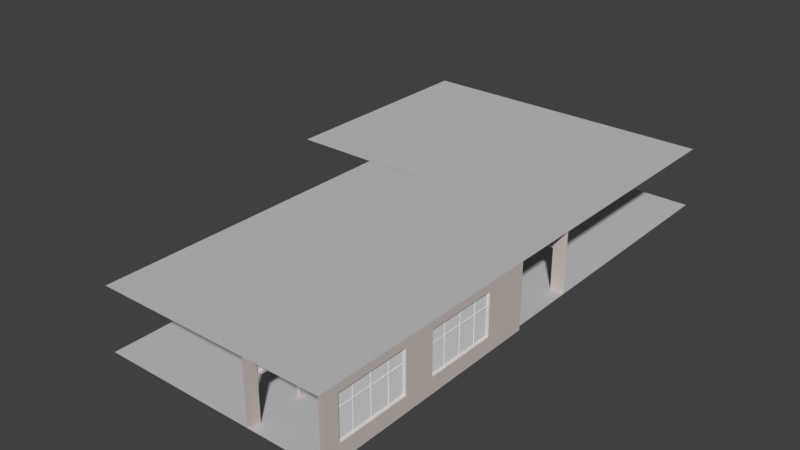 # Source: PlaceholderLargeEdgeNoWindow.blend  (saved by Blender 2.79.0; exported with 4.5.12 LTS)
import bpy
from mathutils import Matrix  # noqa: F401  (used for matrix-valued properties, if any)

bpy.ops.wm.read_factory_settings(use_empty=True)
scene = bpy.context.scene
scene.name = 'Scene'

# ---- collections
col_collection_1 = bpy.data.collections.new('Collection 1'); scene.collection.children.link(col_collection_1)

# ---- materials (node trees are filled in below, after node groups)
mat_floortexture = bpy.data.materials.new('FloorTexture')
mat_floortexture.alpha_threshold = 0.0
mat_floortexture.use_transparent_shadow = False
mat_floortexture.roughness = 0.5
mat_walltexture = bpy.data.materials.new('WallTexture')
mat_walltexture.alpha_threshold = 0.0
mat_walltexture.use_transparent_shadow = False
mat_walltexture.roughness = 0.5
mat_ceilingtexture = bpy.data.materials.new('CeilingTexture')
mat_ceilingtexture.alpha_threshold = 0.0
mat_ceilingtexture.use_transparent_shadow = False
mat_ceilingtexture.roughness = 0.5
mat_windowtexture01 = bpy.data.materials.new('WindowTexture01')
mat_windowtexture01.alpha_threshold = 0.0
mat_windowtexture01.use_transparent_shadow = False
mat_windowtexture01.roughness = 0.5
mat_windowtexture02 = bpy.data.materials.new('WindowTexture02')
mat_windowtexture02.alpha_threshold = 0.0
mat_windowtexture02.use_transparent_shadow = False
mat_windowtexture02.roughness = 0.5
mat_ceilingtexture_001 = bpy.data.materials.new('CeilingTexture.001')
mat_ceilingtexture_001.alpha_threshold = 0.0
mat_ceilingtexture_001.use_transparent_shadow = False
mat_ceilingtexture_001.roughness = 0.5
mat_floortexture_001 = bpy.data.materials.new('FloorTexture.001')
mat_floortexture_001.alpha_threshold = 0.0
mat_floortexture_001.use_transparent_shadow = False
mat_floortexture_001.roughness = 0.5
mat_walltexture_001 = bpy.data.materials.new('WallTexture.001')
mat_walltexture_001.alpha_threshold = 0.0
mat_walltexture_001.use_transparent_shadow = False
mat_walltexture_001.roughness = 0.5

# ---- material node trees
mat_floortexture.use_nodes = True; mat_floortexture.node_tree.nodes.clear()
_N = mat_floortexture.node_tree.nodes; _L = mat_floortexture.node_tree.links
n0 = _N.new('ShaderNodeOutputMaterial'); n0.name = 'Material Output'; n0.location = (841, 217)
n1 = _N.new('ShaderNodeTexNoise'); n1.name = 'Noise Texture'; n1.location = (-59, 245)
n1.inputs[2].default_value = 55.5
n1.inputs[3].default_value = 11.6
n1.inputs[8].default_value = 25.95
n2 = _N.new('ShaderNodeHueSaturation'); n2.name = 'Hue Saturation Value'; n2.location = (161, 249)
n2.inputs[1].default_value = 0.0
n3 = _N.new('ShaderNodeMixShader'); n3.name = 'Mix Shader'; n3.location = (621, 230)
n4 = _N.new('ShaderNodeBsdfDiffuse'); n4.name = 'Diffuse BSDF'; n4.location = (391, 241)
n5 = _N.new('ShaderNodeBsdfDiffuse'); n5.name = 'Diffuse BSDF.001'; n5.location = (389, 89)
n5.inputs[0].default_value = (0.5321, 0.5321, 0.5321, 1.0)
_L.new(n4.outputs[0], n3.inputs[1])
_L.new(n1.outputs[1], n2.inputs[4])
_L.new(n2.outputs[0], n4.inputs[0])
_L.new(n3.outputs[0], n0.inputs[0])
_L.new(n5.outputs[0], n3.inputs[2])
n0.is_active_output = True
mat_walltexture.use_nodes = True; mat_walltexture.node_tree.nodes.clear()
_N = mat_walltexture.node_tree.nodes; _L = mat_walltexture.node_tree.links
n0 = _N.new('ShaderNodeOutputMaterial'); n0.name = 'Material Output.001'; n0.location = (841, 217)
n1 = _N.new('ShaderNodeTexNoise'); n1.name = 'Noise Texture'; n1.location = (-59, 245)
n1.inputs[2].default_value = 55.5
n1.inputs[3].default_value = 11.6
n1.inputs[8].default_value = 25.95
n2 = _N.new('ShaderNodeHueSaturation'); n2.name = 'Hue Saturation Value'; n2.location = (161, 249)
n2.inputs[1].default_value = 0.0
n3 = _N.new('ShaderNodeMixShader'); n3.name = 'Mix Shader'; n3.location = (621, 230)
n4 = _N.new('ShaderNodeBsdfDiffuse'); n4.name = 'Diffuse BSDF.001'; n4.location = (391, 241)
n5 = _N.new('ShaderNodeBsdfDiffuse'); n5.name = 'Diffuse BSDF.002'; n5.location = (389, 89)
n5.inputs[0].default_value = (0.7454, 0.5711, 0.5029, 1.0)
_L.new(n4.outputs[0], n3.inputs[1])
_L.new(n1.outputs[1], n2.inputs[4])
_L.new(n2.outputs[0], n4.inputs[0])
_L.new(n3.outputs[0], n0.inputs[0])
_L.new(n5.outputs[0], n3.inputs[2])
n0.is_active_output = True
mat_ceilingtexture.use_nodes = True; mat_ceilingtexture.node_tree.nodes.clear()
_N = mat_ceilingtexture.node_tree.nodes; _L = mat_ceilingtexture.node_tree.links
n0 = _N.new('ShaderNodeOutputMaterial'); n0.name = 'Material Output'; n0.location = (841, 217)
n1 = _N.new('ShaderNodeTexNoise'); n1.name = 'Noise Texture'; n1.location = (-59, 245)
n1.inputs[2].default_value = 55.5
n1.inputs[3].default_value = 11.6
n1.inputs[8].default_value = 25.95
n2 = _N.new('ShaderNodeHueSaturation'); n2.name = 'Hue Saturation Value'; n2.location = (161, 249)
n2.inputs[1].default_value = 0.0
n3 = _N.new('ShaderNodeMixShader'); n3.name = 'Mix Shader'; n3.location = (621, 230)
n4 = _N.new('ShaderNodeBsdfDiffuse'); n4.name = 'Diffuse BSDF'; n4.location = (391, 241)
n5 = _N.new('ShaderNodeBsdfDiffuse'); n5.name = 'Diffuse BSDF.001'; n5.location = (389, 89)
n5.inputs[0].default_value = (0.5321, 0.5321, 0.5321, 1.0)
_L.new(n4.outputs[0], n3.inputs[1])
_L.new(n1.outputs[1], n2.inputs[4])
_L.new(n2.outputs[0], n4.inputs[0])
_L.new(n3.outputs[0], n0.inputs[0])
_L.new(n5.outputs[0], n3.inputs[2])
n0.is_active_output = True
mat_windowtexture01.use_nodes = True; mat_windowtexture01.node_tree.nodes.clear()
_N = mat_windowtexture01.node_tree.nodes; _L = mat_windowtexture01.node_tree.links
n0 = _N.new('ShaderNodeOutputMaterial'); n0.name = 'Material Output'; n0.location = (300, 300)
n1 = _N.new('ShaderNodeBsdfDiffuse'); n1.name = 'Diffuse BSDF'; n1.location = (10, 300)
_L.new(n1.outputs[0], n0.inputs[0])
n0.is_active_output = True
mat_windowtexture02.use_nodes = True; mat_windowtexture02.node_tree.nodes.clear()
_N = mat_windowtexture02.node_tree.nodes; _L = mat_windowtexture02.node_tree.links
n0 = _N.new('ShaderNodeOutputMaterial'); n0.name = 'Material Output'; n0.location = (300, 300)
n1 = _N.new('ShaderNodeBsdfDiffuse'); n1.name = 'Diffuse BSDF'; n1.location = (10, 300)
_L.new(n1.outputs[0], n0.inputs[0])
n0.is_active_output = True
mat_ceilingtexture_001.use_nodes = True; mat_ceilingtexture_001.node_tree.nodes.clear()
_N = mat_ceilingtexture_001.node_tree.nodes; _L = mat_ceilingtexture_001.node_tree.links
n0 = _N.new('ShaderNodeOutputMaterial'); n0.name = 'Material Output'; n0.location = (841, 217)
n1 = _N.new('ShaderNodeTexNoise'); n1.name = 'Noise Texture'; n1.location = (-59, 245)
n1.inputs[2].default_value = 55.5
n1.inputs[3].default_value = 11.6
n1.inputs[8].default_value = 25.95
n2 = _N.new('ShaderNodeHueSaturation'); n2.name = 'Hue Saturation Value'; n2.location = (161, 249)
n2.inputs[1].default_value = 0.0
n3 = _N.new('ShaderNodeMixShader'); n3.name = 'Mix Shader'; n3.location = (621, 230)
n4 = _N.new('ShaderNodeBsdfDiffuse'); n4.name = 'Diffuse BSDF'; n4.location = (391, 241)
n5 = _N.new('ShaderNodeBsdfDiffuse'); n5.name = 'Diffuse BSDF.001'; n5.location = (389, 89)
n5.inputs[0].default_value = (0.5321, 0.5321, 0.5321, 1.0)
_L.new(n4.outputs[0], n3.inputs[1])
_L.new(n1.outputs[1], n2.inputs[4])
_L.new(n2.outputs[0], n4.inputs[0])
_L.new(n3.outputs[0], n0.inputs[0])
_L.new(n5.outputs[0], n3.inputs[2])
n0.is_active_output = True
mat_floortexture_001.use_nodes = True; mat_floortexture_001.node_tree.nodes.clear()
_N = mat_floortexture_001.node_tree.nodes; _L = mat_floortexture_001.node_tree.links
n0 = _N.new('ShaderNodeOutputMaterial'); n0.name = 'Material Output'; n0.location = (841, 217)
n1 = _N.new('ShaderNodeTexNoise'); n1.name = 'Noise Texture'; n1.location = (-59, 245)
n1.inputs[2].default_value = 55.5
n1.inputs[3].default_value = 11.6
n1.inputs[8].default_value = 25.95
n2 = _N.new('ShaderNodeHueSaturation'); n2.name = 'Hue Saturation Value'; n2.location = (161, 249)
n2.inputs[1].default_value = 0.0
n3 = _N.new('ShaderNodeMixShader'); n3.name = 'Mix Shader'; n3.location = (621, 230)
n4 = _N.new('ShaderNodeBsdfDiffuse'); n4.name = 'Diffuse BSDF'; n4.location = (391, 241)
n5 = _N.new('ShaderNodeBsdfDiffuse'); n5.name = 'Diffuse BSDF.001'; n5.location = (389, 89)
n5.inputs[0].default_value = (0.5321, 0.5321, 0.5321, 1.0)
_L.new(n4.outputs[0], n3.inputs[1])
_L.new(n1.outputs[1], n2.inputs[4])
_L.new(n2.outputs[0], n4.inputs[0])
_L.new(n3.outputs[0], n0.inputs[0])
_L.new(n5.outputs[0], n3.inputs[2])
n0.is_active_output = True
mat_walltexture_001.use_nodes = True; mat_walltexture_001.node_tree.nodes.clear()
_N = mat_walltexture_001.node_tree.nodes; _L = mat_walltexture_001.node_tree.links
n0 = _N.new('ShaderNodeOutputMaterial'); n0.name = 'Material Output.001'; n0.location = (841, 217)
n1 = _N.new('ShaderNodeTexNoise'); n1.name = 'Noise Texture'; n1.location = (-59, 245)
n1.inputs[2].default_value = 55.5
n1.inputs[3].default_value = 11.6
n1.inputs[8].default_value = 25.95
n2 = _N.new('ShaderNodeHueSaturation'); n2.name = 'Hue Saturation Value'; n2.location = (161, 249)
n2.inputs[1].default_value = 0.0
n3 = _N.new('ShaderNodeMixShader'); n3.name = 'Mix Shader'; n3.location = (621, 230)
n4 = _N.new('ShaderNodeBsdfDiffuse'); n4.name = 'Diffuse BSDF.001'; n4.location = (391, 241)
n5 = _N.new('ShaderNodeBsdfDiffuse'); n5.name = 'Diffuse BSDF.002'; n5.location = (389, 89)
n5.inputs[0].default_value = (0.7454, 0.5711, 0.5029, 1.0)
_L.new(n4.outputs[0], n3.inputs[1])
_L.new(n1.outputs[1], n2.inputs[4])
_L.new(n2.outputs[0], n4.inputs[0])
_L.new(n3.outputs[0], n0.inputs[0])
_L.new(n5.outputs[0], n3.inputs[2])
n0.is_active_output = True

# ---- world
world_world = bpy.data.worlds.new('World'); scene.world = world_world
world_world.color = (0.05088, 0.05088, 0.05088)
world_world.use_sun_shadow = False
world_world.sun_shadow_jitter_overblur = 0.0
world_world.cycles.sampling_method = 'MANUAL'

# ---- meshes
me_plane = bpy.data.meshes.new('Plane')
me_plane.from_pydata([(-7.585, -5.535, 0.0), (7.585, -5.535, 0.0), (-7.585, 5.535, 0.0), (7.585, 5.535, 0.0)], [], [(0, 1, 3, 2)])
_uv = me_plane.uv_layers.new(name='UVMap')
_uv.uv.foreach_set('vector', [9.998e-05, 9.998e-05, 0.9999, 0.0001001, 0.9999, 0.9999, 9.998e-05, 0.9999])
me_plane.materials.append(mat_floortexture)
me_plane.use_remesh_preserve_volume = False
me_plane.use_remesh_preserve_attributes = False
me_plane.use_mirror_vertex_groups = False
me_plane.update()
me_cube = bpy.data.meshes.new('Cube')
me_cube.from_pydata([(7.5, 0.0, -1.5), (7.5, -0.17, -1.5), (7.5, 2.665e-14, 1.5), (7.5, -0.17, 1.5), (7.67, -0.17, -1.5), (7.67, -0.17, 1.5), (7.5, 0.0, 0.5), (7.5, -0.17, 0.5), (7.0, 0.0, -1.5), (7.0, -0.17, -1.5), (7.0, 1.776e-14, 1.5), (7.0, -0.17, 1.5), (7.0, 0.0, 0.5), (7.0, -0.17, 0.5), (5.0, 0.0, -1.5), (5.0, -0.17, -1.5), (5.0, 1.776e-14, 1.5), (5.0, -0.17, 1.5), (5.0, 0.0, 0.5), (5.0, -0.17, 0.5), (7.5, 0.0, 0.6), (7.0, 0.0, 0.6), (5.0, 0.0, 0.6), (7.5, -0.17, 0.6), (7.0, -0.17, 0.6), (5.0, -0.17, 0.6), (7.5, 0.0, 1.3), (7.0, 0.0, 1.3), (5.0, 0.0, 1.3), (7.5, -0.17, 1.3), (7.0, -0.17, 1.3), (5.0, -0.17, 1.3), (4.183, 0.0, -1.5), (4.183, -0.17, -1.5), (4.183, 1.776e-14, 1.5), (4.183, -0.17, 1.5), (4.183, 0.0, 0.5), (4.183, -0.17, 0.5), (4.183, 0.0, 0.6), (4.183, -0.17, 0.6), (4.183, 0.0, 1.3), (4.183, -0.17, 1.3), (5.0, -0.17, -1.3), (5.0, -6.706e-08, -1.3), (4.183, -0.17, -1.3), (4.183, -6.706e-08, -1.3), (5.0, 0.0, -0.5), (4.183, 0.0, -0.5), (5.0, -0.17, -0.5), (4.183, -0.17, -0.5)], [], [(1, 7, 13, 9), (20, 6, 12, 21), (6, 0, 8, 12), (29, 3, 11, 30), (43, 42, 15, 14), (13, 12, 8, 9), (21, 12, 18, 22), (30, 11, 17, 31), (18, 12, 13, 19), (26, 20, 21, 27), (13, 24, 25, 19), (7, 23, 24, 13), (1, 4, 5, 3), (2, 26, 27, 10), (10, 27, 28, 16), (41, 40, 38, 39), (23, 29, 30, 24), (25, 31, 41, 39), (16, 28, 40, 34), (19, 25, 39, 37), (28, 22, 38, 40), (48, 19, 37, 49), (22, 18, 36, 38), (43, 14, 32, 45), (31, 17, 35, 41), (22, 25, 24, 21), (31, 25, 22, 28), (46, 43, 45, 47), (15, 42, 44, 33), (46, 48, 42, 43), (18, 19, 48, 46), (18, 46, 47, 36), (30, 27, 21, 24), (28, 27, 30, 31), (42, 48, 49, 44)])
me_cube.materials.append(mat_walltexture)
me_cube.use_remesh_preserve_volume = False
me_cube.use_remesh_preserve_attributes = False
me_cube.use_mirror_vertex_groups = False
me_cube.update()
me_plane_001 = bpy.data.meshes.new('Plane.001')
me_plane_001.from_pydata([(7.5, -5.535, 0.0), (7.5, 5.535, 0.0), (-7.67, -5.535, -1.486e-08), (-7.67, 5.535, -1.486e-08)], [], [(1, 3, 2, 0)])
_uv = me_plane_001.uv_layers.new(name='UVMap')
_uv.uv.foreach_set('vector', [0.0, 1.0, 1.0, 1.0, 1.0, 0.0, 0.0, 0.0])
me_plane_001.materials.append(mat_ceilingtexture)
me_plane_001.use_remesh_preserve_volume = False
me_plane_001.use_remesh_preserve_attributes = False
me_plane_001.use_mirror_vertex_groups = False
me_plane_001.update()
me_cube_028 = bpy.data.meshes.new('Cube.028')
me_cube_028.from_pydata([(1.05, -0.016, -0.4021), (1.05, -0.016, 0.3983), (1.05, 0.016, -0.4021), (1.05, 0.016, 0.3983), (-0.05048, 0.016, -0.4021), (-0.05048, 0.016, 0.3983), (-0.05048, -0.016, -0.4021), (-0.05048, -0.016, 0.3983), (0.04995, 0.016, 0.3983), (0.04995, -0.016, -0.4021), (0.04995, 0.016, -0.4021), (0.04995, -0.016, 0.3983), (1.05, 0.016, 0.298), (1.05, -0.016, 0.298), (-0.05048, -0.016, 0.298), (-0.05048, 0.016, 0.298), (0.04995, -0.016, 0.298), (0.04995, 0.016, 0.298), (1.05, 0.016, -0.3019), (1.05, -0.016, -0.3019), (-0.05048, -0.016, -0.3019), (-0.05048, 0.016, -0.3019), (0.04995, -0.016, -0.3019), (0.04995, 0.016, -0.3019), (0.9497, 0.016, 0.3983), (0.9497, -0.016, -0.4021), (0.9497, 0.016, -0.4021), (0.9497, -0.016, 0.3983), (0.9497, -0.016, 0.2981), (0.9497, 0.016, 0.298), (0.9497, 0.016, -0.3019), (0.9497, -0.016, -0.3019), (-0.9505, -0.016, -0.3019), (-0.9505, -0.016, -0.4021), (-0.9505, 0.016, 0.3983), (-0.9505, -0.016, 0.3983), (-0.9505, -0.016, 0.298), (-0.9505, 0.016, -0.4021), (-0.9505, 0.016, -0.3019), (-0.9505, 0.016, 0.298), (-1.051, 0.016, 0.3983), (-1.051, -0.016, 0.3983), (-1.051, 0.016, -0.4021), (-1.051, -0.016, -0.4021), (-1.051, -0.016, -0.3019), (-1.051, 0.016, -0.3019), (-1.051, -0.016, 0.298), (-1.051, 0.016, 0.298), (-1.051, -0.016, -0.4021), (-1.051, -0.016, -0.3019), (-1.051, 0.016, 0.3983), (-1.051, -0.016, 0.3983), (-1.051, 0.016, -0.4021), (-1.051, 0.016, -0.3019), (-1.051, -0.016, 0.298), (-1.051, 0.016, 0.298)], [], [(29, 24, 3, 12), (16, 11, 7, 14), (28, 27, 11, 16), (15, 5, 8, 17), (21, 15, 17, 23), (22, 16, 14, 20), (30, 29, 12, 18), (26, 30, 18, 2), (9, 22, 20, 6), (25, 31, 22, 9), (4, 21, 23, 10), (0, 19, 31, 25), (10, 23, 30, 26), (19, 13, 28, 31), (13, 1, 27, 28), (17, 8, 24, 29), (28, 16, 17, 29), (22, 23, 17, 16), (31, 30, 23, 22), (30, 31, 28, 29), (20, 14, 15, 21), (6, 20, 32, 33), (34, 39, 47, 40), (39, 38, 45, 47), (38, 37, 42, 45), (36, 35, 41, 46), (32, 36, 46, 44), (33, 32, 44, 43), (44, 46, 54, 49), (43, 44, 49, 48), (46, 41, 51, 54), (45, 42, 52, 53), (47, 45, 53, 55), (40, 47, 55, 50), (14, 7, 35, 36), (21, 4, 37, 38), (20, 21, 38, 32), (5, 15, 39, 34), (14, 36, 39, 15), (36, 32, 38, 39)])
me_cube_028.materials.append(mat_windowtexture01)
me_cube_028.use_remesh_preserve_volume = False
me_cube_028.use_remesh_preserve_attributes = False
me_cube_028.use_mirror_vertex_groups = False
me_cube_028.update()
me_cube_030 = bpy.data.meshes.new('Cube.030')
me_cube_030.from_pydata([(-1.0, -1.0, -1.0), (-1.0, -1.0, 1.0), (-1.0, 1.0, -1.0), (-1.0, 1.0, 1.0), (1.0, -1.0, -1.0), (1.0, -1.0, 1.0), (1.0, 1.0, -1.0), (1.0, 1.0, 1.0)], [], [(2, 3, 7, 6), (4, 5, 1, 0)])
me_cube_030.materials.append(mat_windowtexture02)
me_cube_030.use_remesh_preserve_volume = False
me_cube_030.use_remesh_preserve_attributes = False
me_cube_030.use_mirror_vertex_groups = False
me_cube_030.update()
me_cube_029 = bpy.data.meshes.new('Cube.029')
me_cube_029.from_pydata([(-1.0, -1.0, -1.0), (-1.0, -1.0, 1.0), (-1.0, 1.0, -1.0), (-1.0, 1.0, 1.0), (1.0, -1.0, -1.0), (1.0, -1.0, 1.0), (1.0, 1.0, -1.0), (1.0, 1.0, 1.0)], [], [(2, 3, 7, 6), (4, 5, 1, 0)])
me_cube_029.materials.append(mat_windowtexture02)
me_cube_029.use_remesh_preserve_volume = False
me_cube_029.use_remesh_preserve_attributes = False
me_cube_029.use_mirror_vertex_groups = False
me_cube_029.update()
me_plane_003 = bpy.data.meshes.new('Plane.003')
me_plane_003.from_pydata([(7.5, -5.535, 0.0), (7.5, 5.535, 0.0), (-7.67, -5.535, -1.486e-08), (-7.67, 5.535, -1.486e-08)], [], [(1, 3, 2, 0)])
_uv = me_plane_003.uv_layers.new(name='UVMap')
_uv.uv.foreach_set('vector', [0.0, 1.0, 1.0, 1.0, 1.0, 0.0, 0.0, 0.0])
me_plane_003.materials.append(mat_ceilingtexture_001)
me_plane_003.use_remesh_preserve_volume = False
me_plane_003.use_remesh_preserve_attributes = False
me_plane_003.use_mirror_vertex_groups = False
me_plane_003.update()
me_plane_002 = bpy.data.meshes.new('Plane.002')
me_plane_002.from_pydata([(-7.585, -5.535, 0.0), (7.585, -5.535, 0.0), (-7.585, 5.535, 0.0), (7.585, 5.535, 0.0)], [], [(0, 1, 3, 2)])
_uv = me_plane_002.uv_layers.new(name='UVMap')
_uv.uv.foreach_set('vector', [9.998e-05, 9.998e-05, 0.9999, 0.0001001, 0.9999, 0.9999, 9.998e-05, 0.9999])
me_plane_002.materials.append(mat_floortexture_001)
me_plane_002.use_remesh_preserve_volume = False
me_plane_002.use_remesh_preserve_attributes = False
me_plane_002.use_mirror_vertex_groups = False
me_plane_002.update()
me_cube_042 = bpy.data.meshes.new('Cube.042')
me_cube_042.from_pydata([(1.25, -0.016, -0.4021), (1.25, -0.016, 0.3983), (1.25, 0.016, -0.4021), (1.25, 0.016, 0.3983), (-0.05048, 0.016, -0.4021), (-0.05048, 0.016, 0.3983), (-0.05048, -0.016, -0.4021), (-0.05048, -0.016, 0.3983), (0.04995, 0.016, 0.3983), (0.04995, -0.016, -0.4021), (0.04995, 0.016, -0.4021), (0.04995, -0.016, 0.3983), (1.25, 0.016, 0.298), (1.25, -0.016, 0.298), (-0.05048, -0.016, 0.298), (-0.05048, 0.016, 0.298), (0.04995, -0.016, 0.298), (0.04995, 0.016, 0.298), (1.25, 0.016, -0.3019), (1.25, -0.016, -0.3019), (-0.05048, -0.016, -0.3019), (-0.05048, 0.016, -0.3019), (0.04995, -0.016, -0.3019), (0.04995, 0.016, -0.3019), (1.15, 0.016, 0.3983), (1.15, -0.016, -0.4021), (1.15, 0.016, -0.4021), (1.15, -0.016, 0.3983), (1.15, -0.016, 0.2981), (1.15, 0.016, 0.298), (1.15, 0.016, -0.3019), (1.15, -0.016, -0.3019), (-1.153, -0.016, -0.3019), (-1.153, -0.016, -0.4021), (-1.153, 0.016, 0.3983), (-1.153, -0.016, 0.3983), (-1.153, -0.016, 0.298), (-1.153, 0.016, -0.4021), (-1.153, 0.016, -0.3019), (-1.153, 0.016, 0.298), (-1.253, 0.016, 0.3983), (-1.253, -0.016, 0.3983), (-1.253, 0.016, -0.4021), (-1.253, -0.016, -0.4021), (-1.253, -0.016, -0.3019), (-1.253, 0.016, -0.3019), (-1.253, -0.016, 0.298), (-1.253, 0.016, 0.298), (-1.253, -0.016, -0.4021), (-1.253, -0.016, -0.3019), (-1.253, 0.016, 0.3983), (-1.253, -0.016, 0.3983), (-1.253, 0.016, -0.4021), (-1.253, 0.016, -0.3019), (-1.253, -0.016, 0.298), (-1.253, 0.016, 0.298)], [], [(29, 24, 3, 12), (16, 11, 7, 14), (28, 27, 11, 16), (15, 5, 8, 17), (21, 15, 17, 23), (22, 16, 14, 20), (30, 29, 12, 18), (26, 30, 18, 2), (9, 22, 20, 6), (25, 31, 22, 9), (4, 21, 23, 10), (0, 19, 31, 25), (10, 23, 30, 26), (19, 13, 28, 31), (13, 1, 27, 28), (17, 8, 24, 29), (28, 16, 17, 29), (22, 23, 17, 16), (31, 30, 23, 22), (30, 31, 28, 29), (20, 14, 15, 21), (6, 20, 32, 33), (34, 39, 47, 40), (39, 38, 45, 47), (38, 37, 42, 45), (36, 35, 41, 46), (32, 36, 46, 44), (33, 32, 44, 43), (44, 46, 54, 49), (43, 44, 49, 48), (46, 41, 51, 54), (45, 42, 52, 53), (47, 45, 53, 55), (40, 47, 55, 50), (14, 7, 35, 36), (21, 4, 37, 38), (20, 21, 38, 32), (5, 15, 39, 34), (14, 36, 39, 15), (36, 32, 38, 39)])
me_cube_042.materials.append(mat_windowtexture01)
me_cube_042.use_remesh_preserve_volume = False
me_cube_042.use_remesh_preserve_attributes = False
me_cube_042.use_mirror_vertex_groups = False
me_cube_042.update()
me_cube_055 = bpy.data.meshes.new('Cube.055')
me_cube_055.from_pydata([(-1.0, -1.0, -1.0), (-1.0, -1.0, 1.0), (-1.0, 1.0, -1.0), (-1.0, 1.0, 1.0), (1.0, -1.0, -1.0), (1.0, -1.0, 1.0), (1.0, 1.0, -1.0), (1.0, 1.0, 1.0)], [], [(2, 3, 7, 6), (4, 5, 1, 0)])
me_cube_055.materials.append(mat_windowtexture02)
me_cube_055.use_remesh_preserve_volume = False
me_cube_055.use_remesh_preserve_attributes = False
me_cube_055.use_mirror_vertex_groups = False
me_cube_055.update()
me_cube_052 = bpy.data.meshes.new('Cube.052')
me_cube_052.from_pydata([(-1.0, -1.0, -1.0), (-1.0, -1.0, 1.0), (-1.0, 1.0, -1.0), (-1.0, 1.0, 1.0), (1.0, -1.0, -1.0), (1.0, -1.0, 1.0), (1.0, 1.0, -1.0), (1.0, 1.0, 1.0)], [], [(2, 3, 7, 6), (4, 5, 1, 0)])
me_cube_052.materials.append(mat_windowtexture02)
me_cube_052.use_remesh_preserve_volume = False
me_cube_052.use_remesh_preserve_attributes = False
me_cube_052.use_mirror_vertex_groups = False
me_cube_052.update()
me_cube_041 = bpy.data.meshes.new('Cube.041')
me_cube_041.from_pydata([(1.25, -0.016, -0.4021), (1.25, -0.016, 0.3983), (1.25, 0.016, -0.4021), (1.25, 0.016, 0.3983), (-0.05048, 0.016, -0.4021), (-0.05048, 0.016, 0.3983), (-0.05048, -0.016, -0.4021), (-0.05048, -0.016, 0.3983), (0.04995, 0.016, 0.3983), (0.04995, -0.016, -0.4021), (0.04995, 0.016, -0.4021), (0.04995, -0.016, 0.3983), (1.25, 0.016, 0.298), (1.25, -0.016, 0.298), (-0.05048, -0.016, 0.298), (-0.05048, 0.016, 0.298), (0.04995, -0.016, 0.298), (0.04995, 0.016, 0.298), (1.25, 0.016, -0.3019), (1.25, -0.016, -0.3019), (-0.05048, -0.016, -0.3019), (-0.05048, 0.016, -0.3019), (0.04995, -0.016, -0.3019), (0.04995, 0.016, -0.3019), (1.15, 0.016, 0.3983), (1.15, -0.016, -0.4021), (1.15, 0.016, -0.4021), (1.15, -0.016, 0.3983), (1.15, -0.016, 0.2981), (1.15, 0.016, 0.298), (1.15, 0.016, -0.3019), (1.15, -0.016, -0.3019), (-1.153, -0.016, -0.3019), (-1.153, -0.016, -0.4021), (-1.153, 0.016, 0.3983), (-1.153, -0.016, 0.3983), (-1.153, -0.016, 0.298), (-1.153, 0.016, -0.4021), (-1.153, 0.016, -0.3019), (-1.153, 0.016, 0.298), (-1.253, 0.016, 0.3983), (-1.253, -0.016, 0.3983), (-1.253, 0.016, -0.4021), (-1.253, -0.016, -0.4021), (-1.253, -0.016, -0.3019), (-1.253, 0.016, -0.3019), (-1.253, -0.016, 0.298), (-1.253, 0.016, 0.298), (-1.253, -0.016, -0.4021), (-1.253, -0.016, -0.3019), (-1.253, 0.016, 0.3983), (-1.253, -0.016, 0.3983), (-1.253, 0.016, -0.4021), (-1.253, 0.016, -0.3019), (-1.253, -0.016, 0.298), (-1.253, 0.016, 0.298)], [], [(29, 24, 3, 12), (16, 11, 7, 14), (28, 27, 11, 16), (15, 5, 8, 17), (21, 15, 17, 23), (22, 16, 14, 20), (30, 29, 12, 18), (26, 30, 18, 2), (9, 22, 20, 6), (25, 31, 22, 9), (4, 21, 23, 10), (0, 19, 31, 25), (10, 23, 30, 26), (19, 13, 28, 31), (13, 1, 27, 28), (17, 8, 24, 29), (28, 16, 17, 29), (22, 23, 17, 16), (31, 30, 23, 22), (30, 31, 28, 29), (20, 14, 15, 21), (6, 20, 32, 33), (34, 39, 47, 40), (39, 38, 45, 47), (38, 37, 42, 45), (36, 35, 41, 46), (32, 36, 46, 44), (33, 32, 44, 43), (44, 46, 54, 49), (43, 44, 49, 48), (46, 41, 51, 54), (45, 42, 52, 53), (47, 45, 53, 55), (40, 47, 55, 50), (14, 7, 35, 36), (21, 4, 37, 38), (20, 21, 38, 32), (5, 15, 39, 34), (14, 36, 39, 15), (36, 32, 38, 39)])
me_cube_041.materials.append(mat_windowtexture01)
me_cube_041.use_remesh_preserve_volume = False
me_cube_041.use_remesh_preserve_attributes = False
me_cube_041.use_mirror_vertex_groups = False
me_cube_041.update()
me_cube_050 = bpy.data.meshes.new('Cube.050')
me_cube_050.from_pydata([(-1.0, -1.0, -1.0), (-1.0, -1.0, 1.0), (-1.0, 1.0, -1.0), (-1.0, 1.0, 1.0), (1.0, -1.0, -1.0), (1.0, -1.0, 1.0), (1.0, 1.0, -1.0), (1.0, 1.0, 1.0)], [], [(2, 3, 7, 6), (4, 5, 1, 0)])
me_cube_050.materials.append(mat_windowtexture02)
me_cube_050.use_remesh_preserve_volume = False
me_cube_050.use_remesh_preserve_attributes = False
me_cube_050.use_mirror_vertex_groups = False
me_cube_050.update()
me_cube_049 = bpy.data.meshes.new('Cube.049')
me_cube_049.from_pydata([(-1.0, -1.0, -1.0), (-1.0, -1.0, 1.0), (-1.0, 1.0, -1.0), (-1.0, 1.0, 1.0), (1.0, -1.0, -1.0), (1.0, -1.0, 1.0), (1.0, 1.0, -1.0), (1.0, 1.0, 1.0)], [], [(2, 3, 7, 6), (4, 5, 1, 0)])
me_cube_049.materials.append(mat_windowtexture02)
me_cube_049.use_remesh_preserve_volume = False
me_cube_049.use_remesh_preserve_attributes = False
me_cube_049.use_mirror_vertex_groups = False
me_cube_049.update()
me_cube_034 = bpy.data.meshes.new('Cube.034')
me_cube_034.from_pydata([(1.25, -0.016, -0.4021), (1.25, -0.016, 0.3983), (1.25, 0.016, -0.4021), (1.25, 0.016, 0.3983), (-0.05048, 0.016, -0.4021), (-0.05048, 0.016, 0.3983), (-0.05048, -0.016, -0.4021), (-0.05048, -0.016, 0.3983), (0.04995, 0.016, 0.3983), (0.04995, -0.016, -0.4021), (0.04995, 0.016, -0.4021), (0.04995, -0.016, 0.3983), (1.25, 0.016, 0.298), (1.25, -0.016, 0.298), (-0.05048, -0.016, 0.298), (-0.05048, 0.016, 0.298), (0.04995, -0.016, 0.298), (0.04995, 0.016, 0.298), (1.25, 0.016, -0.3019), (1.25, -0.016, -0.3019), (-0.05048, -0.016, -0.3019), (-0.05048, 0.016, -0.3019), (0.04995, -0.016, -0.3019), (0.04995, 0.016, -0.3019), (1.15, 0.016, 0.3983), (1.15, -0.016, -0.4021), (1.15, 0.016, -0.4021), (1.15, -0.016, 0.3983), (1.15, -0.016, 0.2981), (1.15, 0.016, 0.298), (1.15, 0.016, -0.3019), (1.15, -0.016, -0.3019), (-1.153, -0.016, -0.3019), (-1.153, -0.016, -0.4021), (-1.153, 0.016, 0.3983), (-1.153, -0.016, 0.3983), (-1.153, -0.016, 0.298), (-1.153, 0.016, -0.4021), (-1.153, 0.016, -0.3019), (-1.153, 0.016, 0.298), (-1.253, 0.016, 0.3983), (-1.253, -0.016, 0.3983), (-1.253, 0.016, -0.4021), (-1.253, -0.016, -0.4021), (-1.253, -0.016, -0.3019), (-1.253, 0.016, -0.3019), (-1.253, -0.016, 0.298), (-1.253, 0.016, 0.298), (-1.253, -0.016, -0.4021), (-1.253, -0.016, -0.3019), (-1.253, 0.016, 0.3983), (-1.253, -0.016, 0.3983), (-1.253, 0.016, -0.4021), (-1.253, 0.016, -0.3019), (-1.253, -0.016, 0.298), (-1.253, 0.016, 0.298)], [], [(29, 24, 3, 12), (16, 11, 7, 14), (28, 27, 11, 16), (15, 5, 8, 17), (21, 15, 17, 23), (22, 16, 14, 20), (30, 29, 12, 18), (26, 30, 18, 2), (9, 22, 20, 6), (25, 31, 22, 9), (4, 21, 23, 10), (0, 19, 31, 25), (10, 23, 30, 26), (19, 13, 28, 31), (13, 1, 27, 28), (17, 8, 24, 29), (28, 16, 17, 29), (22, 23, 17, 16), (31, 30, 23, 22), (30, 31, 28, 29), (20, 14, 15, 21), (6, 20, 32, 33), (34, 39, 47, 40), (39, 38, 45, 47), (38, 37, 42, 45), (36, 35, 41, 46), (32, 36, 46, 44), (33, 32, 44, 43), (44, 46, 54, 49), (43, 44, 49, 48), (46, 41, 51, 54), (45, 42, 52, 53), (47, 45, 53, 55), (40, 47, 55, 50), (14, 7, 35, 36), (21, 4, 37, 38), (20, 21, 38, 32), (5, 15, 39, 34), (14, 36, 39, 15), (36, 32, 38, 39)])
me_cube_034.materials.append(mat_windowtexture01)
me_cube_034.use_remesh_preserve_volume = False
me_cube_034.use_remesh_preserve_attributes = False
me_cube_034.use_mirror_vertex_groups = False
me_cube_034.update()
me_cube_048 = bpy.data.meshes.new('Cube.048')
me_cube_048.from_pydata([(-1.0, -1.0, -1.0), (-1.0, -1.0, 1.0), (-1.0, 1.0, -1.0), (-1.0, 1.0, 1.0), (1.0, -1.0, -1.0), (1.0, -1.0, 1.0), (1.0, 1.0, -1.0), (1.0, 1.0, 1.0)], [], [(2, 3, 7, 6), (4, 5, 1, 0)])
me_cube_048.materials.append(mat_windowtexture02)
me_cube_048.use_remesh_preserve_volume = False
me_cube_048.use_remesh_preserve_attributes = False
me_cube_048.use_mirror_vertex_groups = False
me_cube_048.update()
me_cube_047 = bpy.data.meshes.new('Cube.047')
me_cube_047.from_pydata([(-1.0, -1.0, -1.0), (-1.0, -1.0, 1.0), (-1.0, 1.0, -1.0), (-1.0, 1.0, 1.0), (1.0, -1.0, -1.0), (1.0, -1.0, 1.0), (1.0, 1.0, -1.0), (1.0, 1.0, 1.0)], [], [(2, 3, 7, 6), (4, 5, 1, 0)])
me_cube_047.materials.append(mat_windowtexture02)
me_cube_047.use_remesh_preserve_volume = False
me_cube_047.use_remesh_preserve_attributes = False
me_cube_047.use_mirror_vertex_groups = False
me_cube_047.update()
me_cube_011 = bpy.data.meshes.new('Cube.011')
me_cube_011.from_pydata([(1.05, -0.016, -0.4021), (1.05, -0.016, 0.3983), (1.05, 0.016, -0.4021), (1.05, 0.016, 0.3983), (-0.05048, 0.016, -0.4021), (-0.05048, 0.016, 0.3983), (-0.05048, -0.016, -0.4021), (-0.05048, -0.016, 0.3983), (0.04995, 0.016, 0.3983), (0.04995, -0.016, -0.4021), (0.04995, 0.016, -0.4021), (0.04995, -0.016, 0.3983), (1.05, 0.016, 0.298), (1.05, -0.016, 0.298), (-0.05048, -0.016, 0.298), (-0.05048, 0.016, 0.298), (0.04995, -0.016, 0.298), (0.04995, 0.016, 0.298), (1.05, 0.016, -0.3019), (1.05, -0.016, -0.3019), (-0.05048, -0.016, -0.3019), (-0.05048, 0.016, -0.3019), (0.04995, -0.016, -0.3019), (0.04995, 0.016, -0.3019), (0.9497, 0.016, 0.3983), (0.9497, -0.016, -0.4021), (0.9497, 0.016, -0.4021), (0.9497, -0.016, 0.3983), (0.9497, -0.016, 0.2981), (0.9497, 0.016, 0.298), (0.9497, 0.016, -0.3019), (0.9497, -0.016, -0.3019), (-0.9505, -0.016, -0.3019), (-0.9505, -0.016, -0.4021), (-0.9505, 0.016, 0.3983), (-0.9505, -0.016, 0.3983), (-0.9505, -0.016, 0.298), (-0.9505, 0.016, -0.4021), (-0.9505, 0.016, -0.3019), (-0.9505, 0.016, 0.298), (-1.051, 0.016, 0.3983), (-1.051, -0.016, 0.3983), (-1.051, 0.016, -0.4021), (-1.051, -0.016, -0.4021), (-1.051, -0.016, -0.3019), (-1.051, 0.016, -0.3019), (-1.051, -0.016, 0.298), (-1.051, 0.016, 0.298), (-1.051, -0.016, -0.4021), (-1.051, -0.016, -0.3019), (-1.051, 0.016, 0.3983), (-1.051, -0.016, 0.3983), (-1.051, 0.016, -0.4021), (-1.051, 0.016, -0.3019), (-1.051, -0.016, 0.298), (-1.051, 0.016, 0.298)], [], [(29, 24, 3, 12), (16, 11, 7, 14), (28, 27, 11, 16), (15, 5, 8, 17), (21, 15, 17, 23), (22, 16, 14, 20), (30, 29, 12, 18), (26, 30, 18, 2), (9, 22, 20, 6), (25, 31, 22, 9), (4, 21, 23, 10), (0, 19, 31, 25), (10, 23, 30, 26), (19, 13, 28, 31), (13, 1, 27, 28), (17, 8, 24, 29), (28, 16, 17, 29), (22, 23, 17, 16), (31, 30, 23, 22), (30, 31, 28, 29), (20, 14, 15, 21), (6, 20, 32, 33), (34, 39, 47, 40), (39, 38, 45, 47), (38, 37, 42, 45), (36, 35, 41, 46), (32, 36, 46, 44), (33, 32, 44, 43), (44, 46, 54, 49), (43, 44, 49, 48), (46, 41, 51, 54), (45, 42, 52, 53), (47, 45, 53, 55), (40, 47, 55, 50), (14, 7, 35, 36), (21, 4, 37, 38), (20, 21, 38, 32), (5, 15, 39, 34), (14, 36, 39, 15), (36, 32, 38, 39)])
me_cube_011.materials.append(mat_windowtexture01)
me_cube_011.use_remesh_preserve_volume = False
me_cube_011.use_remesh_preserve_attributes = False
me_cube_011.use_mirror_vertex_groups = False
me_cube_011.update()
me_cube_046 = bpy.data.meshes.new('Cube.046')
me_cube_046.from_pydata([(-1.0, -1.0, -1.0), (-1.0, -1.0, 1.0), (-1.0, 1.0, -1.0), (-1.0, 1.0, 1.0), (1.0, -1.0, -1.0), (1.0, -1.0, 1.0), (1.0, 1.0, -1.0), (1.0, 1.0, 1.0)], [], [(2, 3, 7, 6), (4, 5, 1, 0)])
me_cube_046.materials.append(mat_windowtexture02)
me_cube_046.use_remesh_preserve_volume = False
me_cube_046.use_remesh_preserve_attributes = False
me_cube_046.use_mirror_vertex_groups = False
me_cube_046.update()
me_cube_045 = bpy.data.meshes.new('Cube.045')
me_cube_045.from_pydata([(-1.0, -1.0, -1.0), (-1.0, -1.0, 1.0), (-1.0, 1.0, -1.0), (-1.0, 1.0, 1.0), (1.0, -1.0, -1.0), (1.0, -1.0, 1.0), (1.0, 1.0, -1.0), (1.0, 1.0, 1.0)], [], [(2, 3, 7, 6), (4, 5, 1, 0)])
me_cube_045.materials.append(mat_windowtexture02)
me_cube_045.use_remesh_preserve_volume = False
me_cube_045.use_remesh_preserve_attributes = False
me_cube_045.use_mirror_vertex_groups = False
me_cube_045.update()
me_cube_010 = bpy.data.meshes.new('Cube.010')
me_cube_010.from_pydata([(1.05, -0.016, -0.4021), (1.05, -0.016, 0.3983), (1.05, 0.016, -0.4021), (1.05, 0.016, 0.3983), (-0.05048, 0.016, -0.4021), (-0.05048, 0.016, 0.3983), (-0.05048, -0.016, -0.4021), (-0.05048, -0.016, 0.3983), (0.04995, 0.016, 0.3983), (0.04995, -0.016, -0.4021), (0.04995, 0.016, -0.4021), (0.04995, -0.016, 0.3983), (1.05, 0.016, 0.298), (1.05, -0.016, 0.298), (-0.05048, -0.016, 0.298), (-0.05048, 0.016, 0.298), (0.04995, -0.016, 0.298), (0.04995, 0.016, 0.298), (1.05, 0.016, -0.3019), (1.05, -0.016, -0.3019), (-0.05048, -0.016, -0.3019), (-0.05048, 0.016, -0.3019), (0.04995, -0.016, -0.3019), (0.04995, 0.016, -0.3019), (0.9497, 0.016, 0.3983), (0.9497, -0.016, -0.4021), (0.9497, 0.016, -0.4021), (0.9497, -0.016, 0.3983), (0.9497, -0.016, 0.2981), (0.9497, 0.016, 0.298), (0.9497, 0.016, -0.3019), (0.9497, -0.016, -0.3019), (-0.9505, -0.016, -0.3019), (-0.9505, -0.016, -0.4021), (-0.9505, 0.016, 0.3983), (-0.9505, -0.016, 0.3983), (-0.9505, -0.016, 0.298), (-0.9505, 0.016, -0.4021), (-0.9505, 0.016, -0.3019), (-0.9505, 0.016, 0.298), (-1.051, 0.016, 0.3983), (-1.051, -0.016, 0.3983), (-1.051, 0.016, -0.4021), (-1.051, -0.016, -0.4021), (-1.051, -0.016, -0.3019), (-1.051, 0.016, -0.3019), (-1.051, -0.016, 0.298), (-1.051, 0.016, 0.298), (-1.051, -0.016, -0.4021), (-1.051, -0.016, -0.3019), (-1.051, 0.016, 0.3983), (-1.051, -0.016, 0.3983), (-1.051, 0.016, -0.4021), (-1.051, 0.016, -0.3019), (-1.051, -0.016, 0.298), (-1.051, 0.016, 0.298)], [], [(29, 24, 3, 12), (16, 11, 7, 14), (28, 27, 11, 16), (15, 5, 8, 17), (21, 15, 17, 23), (22, 16, 14, 20), (30, 29, 12, 18), (26, 30, 18, 2), (9, 22, 20, 6), (25, 31, 22, 9), (4, 21, 23, 10), (0, 19, 31, 25), (10, 23, 30, 26), (19, 13, 28, 31), (13, 1, 27, 28), (17, 8, 24, 29), (28, 16, 17, 29), (22, 23, 17, 16), (31, 30, 23, 22), (30, 31, 28, 29), (20, 14, 15, 21), (6, 20, 32, 33), (34, 39, 47, 40), (39, 38, 45, 47), (38, 37, 42, 45), (36, 35, 41, 46), (32, 36, 46, 44), (33, 32, 44, 43), (44, 46, 54, 49), (43, 44, 49, 48), (46, 41, 51, 54), (45, 42, 52, 53), (47, 45, 53, 55), (40, 47, 55, 50), (14, 7, 35, 36), (21, 4, 37, 38), (20, 21, 38, 32), (5, 15, 39, 34), (14, 36, 39, 15), (36, 32, 38, 39)])
me_cube_010.materials.append(mat_windowtexture01)
me_cube_010.use_remesh_preserve_volume = False
me_cube_010.use_remesh_preserve_attributes = False
me_cube_010.use_mirror_vertex_groups = False
me_cube_010.update()
me_cube_044 = bpy.data.meshes.new('Cube.044')
me_cube_044.from_pydata([(-1.0, -1.0, -1.0), (-1.0, -1.0, 1.0), (-1.0, 1.0, -1.0), (-1.0, 1.0, 1.0), (1.0, -1.0, -1.0), (1.0, -1.0, 1.0), (1.0, 1.0, -1.0), (1.0, 1.0, 1.0)], [], [(2, 3, 7, 6), (4, 5, 1, 0)])
me_cube_044.materials.append(mat_windowtexture02)
me_cube_044.use_remesh_preserve_volume = False
me_cube_044.use_remesh_preserve_attributes = False
me_cube_044.use_mirror_vertex_groups = False
me_cube_044.update()
me_cube_043 = bpy.data.meshes.new('Cube.043')
me_cube_043.from_pydata([(-1.0, -1.0, -1.0), (-1.0, -1.0, 1.0), (-1.0, 1.0, -1.0), (-1.0, 1.0, 1.0), (1.0, -1.0, -1.0), (1.0, -1.0, 1.0), (1.0, 1.0, -1.0), (1.0, 1.0, 1.0)], [], [(2, 3, 7, 6), (4, 5, 1, 0)])
me_cube_043.materials.append(mat_windowtexture02)
me_cube_043.use_remesh_preserve_volume = False
me_cube_043.use_remesh_preserve_attributes = False
me_cube_043.use_mirror_vertex_groups = False
me_cube_043.update()
me_cube_009 = bpy.data.meshes.new('Cube.009')
me_cube_009.from_pydata([(7.5, 0.0, -1.5), (7.5, -0.17, -1.5), (-7.5, -0.17, -1.5), (-7.5, 0.0, -1.5), (7.5, 2.665e-14, 1.5), (7.5, -0.17, 1.5), (-7.5, -0.17, 1.5), (-7.5, 1.954e-14, 1.5), (7.67, -0.17, -1.5), (7.67, -0.17, 1.5), (7.5, 0.0, 0.5), (7.5, -0.17, 0.5), (-7.5, -0.17, 0.5), (-7.5, 0.0, 0.5), (7.0, 0.0, -1.5), (7.0, -0.17, -1.5), (7.0, 1.776e-14, 1.5), (7.0, -0.17, 1.5), (7.0, 0.0, 0.5), (7.0, -0.17, 0.5), (-7.0, 0.0, -1.5), (-7.0, -0.17, -1.5), (-7.0, 1.776e-14, 1.5), (-7.0, -0.17, 1.5), (-7.0, 0.0, 0.5), (-7.0, -0.17, 0.5), (-5.0, 0.0, -1.5), (-5.0, -0.17, -1.5), (-5.0, 1.776e-14, 1.5), (-5.0, -0.17, 1.5), (-5.0, 0.0, 0.5), (-5.0, -0.17, 0.5), (5.0, 0.0, -1.5), (5.0, -0.17, -1.5), (5.0, 1.776e-14, 1.5), (5.0, -0.17, 1.5), (5.0, 0.0, 0.5), (5.0, -0.17, 0.5), (7.5, 0.0, 0.6), (-7.5, 0.0, 0.6), (7.0, 0.0, 0.6), (-7.0, 0.0, 0.6), (-5.0, 0.0, 0.6), (5.0, 0.0, 0.6), (7.5, -0.17, 0.6), (-7.5, -0.17, 0.6), (7.0, -0.17, 0.6), (-7.0, -0.17, 0.6), (-5.0, -0.17, 0.6), (5.0, -0.17, 0.6), (7.5, 0.0, 1.3), (-7.5, 0.0, 1.3), (7.0, 0.0, 1.3), (-7.0, 0.0, 1.3), (-5.0, 0.0, 1.3), (5.0, 0.0, 1.3), (7.5, -0.17, 1.3), (-7.5, -0.17, 1.3), (3.25, -3.57, 1.5), (3.25, -3.57, 1.3), (7.0, -0.17, 1.3), (-7.0, -0.17, 1.3), (-5.0, -0.17, 1.3), (5.0, -0.17, 1.3), (4.3, 0.0, -1.5), (4.3, -0.17, -1.5), (4.3, 1.776e-14, 1.5), (4.3, -0.17, 1.5), (4.3, 0.0, 0.5), (4.3, -0.17, 0.5), (4.3, 0.0, 0.6), (4.3, -0.17, 0.6), (4.3, 0.0, 1.3), (4.3, -0.17, 1.3), (-4.3, 0.0, -1.5), (-4.3, -0.17, -1.5), (-4.3, 1.776e-14, 1.5), (-4.3, -0.17, 1.5), (-4.3, 0.0, 0.5), (-4.3, -0.17, 0.5), (-4.3, 0.0, 0.6), (-4.3, -0.17, 0.6), (-4.3, 0.0, 1.3), (-4.3, -0.17, 1.3), (1.9, 0.0, -1.5), (1.9, -0.17, -1.5), (1.9, 1.776e-14, 1.5), (1.9, -0.17, 1.5), (1.9, 0.0, 0.5), (1.9, -0.17, 0.5), (1.9, 0.0, 0.6), (1.9, -0.17, 0.6), (1.9, 0.0, 1.3), (1.9, -0.17, 1.3), (-1.2, -0.17, -0.5), (-1.2, -0.17, -1.3), (-1.2, -0.17, 1.3), (-1.2, -0.17, 0.6), (-1.2, -0.17, 0.5), (-1.2, -0.17, 1.5), (-1.2, -0.17, -1.5), (1.2, -0.17, -0.5), (1.2, -0.17, -1.3), (1.2, -0.17, 1.3), (1.2, -0.17, 0.6), (1.2, -0.17, 0.5), (1.2, -0.17, 1.5), (1.2, -0.17, -1.5), (-1.2, 0.0, -0.5), (-1.2, -6.706e-08, -1.3), (-1.2, 0.0, 1.3), (-1.2, 0.0, 0.6), (-1.2, 0.0, 0.5), (-1.2, 1.776e-14, 1.5), (-1.9, 0.0, -1.5), (-1.9, -0.17, -1.5), (-1.9, 1.776e-14, 1.5), (-1.9, -0.17, 1.5), (-1.9, 0.0, 0.5), (-1.9, -0.17, 0.5), (-1.9, 0.0, 0.6), (-1.9, -0.17, 0.6), (-1.9, 0.0, 1.3), (-1.9, -0.17, 1.3), (-5.0, -6.706e-08, -1.3), (-5.0, -0.17, -1.3), (5.0, -0.17, -1.3), (5.0, -6.706e-08, -1.3), (4.3, -0.17, -1.3), (4.3, -6.706e-08, -1.3), (-4.3, -0.17, -1.3), (-4.3, -6.706e-08, -1.3), (1.9, -0.17, -1.3), (1.9, -6.706e-08, -1.3), (-1.2, 0.0, -1.5), (1.2, 0.0, -0.5), (1.2, -6.706e-08, -1.3), (1.2, 0.0, 1.3), (-1.9, -6.706e-08, -1.3), (-1.9, -0.17, -1.3), (-5.0, 0.0, -0.5), (5.0, 0.0, -0.5), (4.3, 0.0, -0.5), (-4.3, 0.0, -0.5), (1.9, 0.0, -0.5), (1.2, 0.0, 0.6), (1.2, 0.0, 0.5), (-1.9, 0.0, -0.5), (-5.0, -0.17, -0.5), (5.0, -0.17, -0.5), (4.3, -0.17, -0.5), (-4.3, -0.17, -0.5), (1.9, -0.17, -0.5), (1.2, 1.776e-14, 1.5), (1.2, 0.0, -1.5), (-1.9, -0.17, -0.5), (-7.5, -3.74, -1.5), (-7.5, -3.57, -1.5), (-7.5, -3.74, 1.5), (-7.5, -3.57, 1.5), (4.1, -3.57, -1.5), (-7.5, -3.74, -0.75), (-7.5, -3.57, -0.75), (4.1, -3.57, -0.75), (-7.5, -3.74, 1.3), (-7.5, -3.57, 1.3), (3.25, -3.74, 1.5), (4.1, -3.57, 1.5), (4.1, -3.57, 1.3), (3.25, -3.57, -1.5), (3.25, -3.57, -0.75), (-6.75, -3.57, -1.5), (-6.75, -3.74, 1.5), (-6.75, -3.74, -0.75), (-6.75, -3.74, 1.3), (-6.75, -3.57, -0.75), (-6.75, -3.57, 1.5), (-6.75, -3.74, -1.5), (-6.75, -3.57, 1.3), (-3.25, -3.57, 1.5), (-3.25, -3.74, -1.5), (-3.25, -3.57, 1.3), (-3.25, -3.57, -1.5), (-3.25, -3.74, 1.5), (-3.25, -3.74, -0.75), (-3.25, -3.74, 1.3), (-3.25, -3.57, -0.75), (3.25, -3.74, -1.5), (3.25, -3.74, -0.75), (3.25, -3.74, 1.3), (1.75, -3.57, -1.5), (1.75, -3.74, 1.5), (1.75, -3.74, -0.75), (1.75, -3.74, 1.3), (1.75, -3.57, -0.75), (1.75, -3.57, 1.5), (1.75, -3.74, -1.5), (1.75, -3.57, 1.3), (-1.75, -3.57, -1.5), (-1.75, -3.74, 1.5), (-1.75, -3.74, -0.75), (-1.75, -3.74, 1.3), (-1.75, -3.57, -0.75), (-1.75, -3.57, 1.5), (-1.75, -3.74, -1.5), (-1.75, -3.57, 1.3), (3.93, -3.74, -1.5), (3.93, -3.74, 1.5), (-7.5, -3.74, 1.67), (3.25, -3.74, 1.67), (-6.75, -3.74, 1.67), (-3.25, -3.74, 1.67), (1.75, -3.74, 1.67), (-1.75, -3.74, 1.67), (3.93, -3.74, 1.67)], [], [(61, 23, 6, 57), (24, 20, 3, 13), (41, 24, 13, 39), (21, 25, 12, 2), (1, 11, 19, 15), (38, 10, 18, 40), (10, 0, 14, 18), (56, 5, 17, 60), (148, 31, 30, 140), (42, 30, 24, 41), (24, 25, 21, 20), (62, 29, 23, 61), (127, 126, 33, 32), (83, 77, 29, 62), (131, 74, 26, 124), (80, 78, 30, 42), (151, 79, 31, 148), (19, 18, 14, 15), (40, 18, 36, 43), (60, 17, 35, 63), (36, 18, 19, 37), (24, 30, 31, 25), (111, 110, 96, 97), (82, 80, 42, 54), (145, 104, 103, 137), (50, 38, 40, 52), (53, 41, 39, 51), (19, 46, 49, 37), (79, 81, 48, 31), (31, 48, 47, 25), (11, 44, 46, 19), (1, 8, 9, 5), (25, 47, 45, 12), (22, 53, 51, 7), (4, 50, 52, 16), (28, 54, 53, 22), (76, 82, 54, 28), (16, 52, 55, 34), (93, 91, 90, 92), (81, 83, 62, 48), (73, 72, 70, 71), (44, 56, 60, 46), (47, 61, 57, 45), (49, 63, 73, 71), (34, 55, 72, 66), (37, 49, 71, 69), (55, 43, 70, 72), (149, 37, 69, 150), (43, 36, 68, 70), (127, 32, 64, 129), (63, 35, 67, 73), (92, 72, 73, 93), (116, 122, 82, 76), (119, 121, 81, 79), (90, 91, 71, 70), (120, 118, 78, 80), (138, 114, 74, 131), (123, 117, 77, 83), (96, 99, 117, 123), (94, 98, 119, 155), (43, 49, 46, 40), (66, 72, 92, 86), (69, 71, 91, 89), (63, 49, 43, 55), (70, 68, 88, 90), (129, 64, 84, 133), (73, 67, 87, 93), (154, 134, 109, 136), (93, 103, 104, 91), (91, 104, 105, 89), (90, 145, 137, 92), (132, 152, 101, 102), (134, 114, 138, 109), (93, 87, 106, 103), (152, 89, 105, 101), (146, 112, 111, 145), (85, 132, 102, 107), (103, 106, 99, 96), (112, 108, 147, 118), (95, 94, 155, 139), (100, 95, 139, 115), (88, 146, 145, 90), (97, 121, 119, 98), (110, 122, 116, 113), (96, 123, 121, 97), (84, 154, 136, 133), (111, 120, 122, 110), (133, 136, 135, 144), (102, 101, 94, 95), (109, 138, 147, 108), (107, 102, 95, 100), (65, 128, 132, 85), (88, 144, 135, 146), (147, 138, 131, 143), (115, 139, 130, 75), (141, 127, 129, 142), (33, 126, 128, 65), (75, 130, 125, 27), (143, 131, 124, 140), (141, 149, 126, 127), (27, 125, 124, 26), (112, 146, 135, 108), (142, 129, 133, 144), (68, 142, 144, 88), (128, 150, 152, 132), (36, 37, 149, 141), (78, 143, 140, 30), (36, 141, 142, 68), (60, 52, 40, 46), (112, 118, 120, 111), (92, 137, 153, 86), (55, 52, 60, 63), (136, 109, 108, 135), (139, 155, 151, 130), (126, 149, 150, 128), (130, 151, 148, 125), (125, 148, 140, 124), (94, 101, 105, 98), (104, 97, 98, 105), (89, 152, 150, 69), (137, 110, 113, 153), (111, 97, 104, 145), (110, 137, 103, 96), (82, 122, 123, 83), (80, 81, 121, 120), (83, 81, 80, 82), (120, 121, 123, 122), (41, 47, 48, 42), (62, 54, 42, 48), (61, 47, 41, 53), (53, 54, 62, 61), (176, 178, 165, 159), (174, 172, 158, 164), (177, 173, 161, 156), (173, 174, 164, 161), (169, 170, 163, 160), (166, 187, 206, 207), (162, 175, 171, 157), (165, 178, 175, 162), (173, 184, 186, 175), (180, 184, 173, 177), (185, 183, 172, 174), (179, 181, 178, 176), (203, 205, 181, 179), (201, 199, 183, 185), (204, 200, 184, 180), (200, 201, 185, 184), (175, 186, 182, 171), (184, 185, 181, 186), (59, 58, 167, 168), (170, 59, 168, 163), (194, 170, 169, 190), (197, 59, 170, 194), (194, 192, 193, 197), (202, 194, 190, 198), (188, 189, 193, 192), (187, 188, 192, 196), (189, 166, 191, 193), (58, 59, 197, 195), (186, 202, 198, 182), (181, 205, 202, 186), (200, 192, 194, 202), (196, 192, 200, 204), (193, 191, 199, 201), (195, 197, 205, 203), (202, 205, 201, 200), (175, 178, 174, 173), (205, 197, 193, 201), (185, 174, 178, 181), (79, 151, 155, 119), (78, 118, 147, 143), (172, 183, 211, 210), (166, 207, 214, 209), (199, 191, 212, 213), (191, 166, 209, 212), (158, 172, 210, 208), (183, 199, 213, 211)])
me_cube_009.materials.append(mat_walltexture_001)
me_cube_009.use_remesh_preserve_volume = False
me_cube_009.use_remesh_preserve_attributes = False
me_cube_009.use_mirror_vertex_groups = False
me_cube_009.update()
me_cube_002 = bpy.data.meshes.new('Cube.002')
me_cube_002.from_pydata([(-1.8, -0.0124, 0.9746), (-1.8, -0.0124, 1.075), (1.8, -0.016, -0.9747), (1.8, -0.016, -1.075), (1.7, -0.016, -1.075), (-1.7, -0.0124, 1.075), (0.9494, -0.016, -1.075), (1.8, -0.016, 1.075), (1.7, -0.016, 1.075), (1.7, -0.016, -0.9747), (-0.9498, -0.0124, 1.075), (-1.8, -0.0124, -1.075), (-1.7, -0.0124, -1.075), (-1.7, -0.0124, -0.9747), (-1.8, -0.0124, 0.3745), (1.8, -0.016, 0.9746), (1.7, -0.016, 0.9746), (-1.7, -0.0124, 0.9746), (-0.9498, -0.0124, 0.9746), (1.8, -0.016, 0.322), (1.7, -0.016, 0.322), (-1.7, -0.0124, 0.322), (-1.8, -0.0124, -0.9747), (-0.9498, -0.0124, -0.9747), (-0.9498, -0.0124, -1.075), (-0.8975, -0.01244, 1.075), (-0.8975, -0.01244, 0.975), (-0.8975, -0.01244, -0.9744), (-0.9498, -0.0124, 0.322), (0.8969, -0.0159, -1.075), (0.9494, -0.016, 1.075), (0.9494, -0.016, 0.9746), (0.9494, -0.016, -0.9747), (0.9494, -0.016, 0.322), (-0.0281, -0.01412, 1.075), (-0.0281, -0.01412, 0.9748), (-0.0281, -0.01412, -0.9746), (-0.8975, -0.01244, -1.075), (-0.8975, -0.01244, 0.3224), (0.02743, -0.01429, -1.075), (0.8969, -0.0159, 1.075), (0.8969, -0.0159, 0.9747), (0.8969, -0.0159, -0.9747), (0.8969, -0.0159, 0.322), (0.02743, -0.01429, 1.075), (0.02743, -0.01429, 0.9748), (0.02743, -0.01429, -0.9746), (-0.0281, -0.01412, -1.075), (-0.0281, -0.01412, 0.3222), (0.02743, -0.01429, 0.3222), (-1.8, -0.0124, 0.322), (1.8, -0.016, 0.3745), (1.7, -0.016, 0.3745), (-1.7, -0.0124, 0.3745), (-0.9498, -0.0124, 0.3745), (0.9494, -0.016, 0.3745), (-0.8975, -0.01244, 0.3749), (0.8969, -0.0159, 0.3745), (-0.0281, -0.01412, 0.3747), (0.02743, -0.01429, 0.3747), (-1.8, 0.0196, -0.9747), (-1.8, 0.0196, -1.075), (-1.7, 0.0196, -1.075), (1.7, 0.016, 1.075), (1.8, 0.016, 1.075), (1.8, 0.016, -0.9747), (1.8, 0.016, -1.075), (1.7, 0.016, -1.075), (0.9494, 0.016, 1.075), (1.7, 0.016, -0.9747), (-0.9498, 0.0196, -1.075), (-1.8, 0.0196, 1.075), (-1.7, 0.0196, 1.075), (-1.7, 0.0196, -0.9747), (-1.8, 0.0196, 0.9746), (1.8, 0.016, 0.9746), (1.7, 0.016, 0.9746), (-1.7, 0.0196, 0.9746), (0.9494, 0.016, 0.9746), (-1.8, 0.0196, 0.322), (1.8, 0.016, 0.3224), (1.7, 0.016, 0.322), (-1.7, 0.0196, 0.322), (0.9494, 0.016, -0.9747), (-0.9498, 0.0196, 1.075), (-0.8975, 0.01956, -1.075), (-0.9498, 0.0196, 0.9746), (-0.9498, 0.0196, -0.9747), (-0.9498, 0.0196, 0.322), (0.8969, 0.0161, 1.075), (0.8969, 0.0161, 0.9747), (0.8969, 0.0161, -0.9747), (0.9494, 0.016, -1.075), (0.9494, 0.016, 0.322), (-0.02809, 0.01788, -1.075), (-0.8975, 0.01956, 1.075), (-0.8975, 0.01956, 0.975), (-0.8975, 0.01956, -0.9744), (-0.8975, 0.01956, 0.3224), (0.02744, 0.01771, 1.075), (0.02744, 0.01771, 0.9748), (0.02744, 0.01771, -0.9746), (0.8969, 0.0161, -1.075), (0.8969, 0.0161, 0.322), (0.02744, 0.01771, -1.075), (-0.02809, 0.01788, 1.075), (-0.02809, 0.01788, 0.9748), (-0.02809, 0.01788, -0.9746), (-0.02809, 0.01788, 0.3222), (0.02744, 0.01771, 0.3222), (-1.8, 0.0196, 0.3745), (1.8, 0.016, 0.3749), (1.7, 0.016, 0.3745), (-1.7, 0.0196, 0.3745), (-0.9498, 0.0196, 0.3745), (0.9494, 0.016, 0.3745), (-0.8975, 0.01956, 0.3749), (0.8969, 0.0161, 0.3745), (-0.02809, 0.01788, 0.3747), (0.02744, 0.01771, 0.3747), (0.9494, -0.016, -0.9747), (0.8969, -0.0159, -0.9747), (0.9494, 0.016, -0.9747), (0.8969, 0.0161, -0.9747)], [], [(93, 81, 20, 33), (55, 115, 78, 31), (17, 5, 1, 0), (15, 7, 8, 16), (18, 10, 5, 17), (51, 15, 16, 52), (53, 17, 0, 14), (12, 13, 22, 11), (3, 2, 9, 4), (24, 23, 13, 12), (37, 27, 23, 24), (56, 26, 18, 54), (26, 25, 10, 18), (16, 8, 30, 31), (4, 9, 32, 6), (35, 34, 25, 26), (47, 36, 27, 37), (6, 32, 42, 29), (55, 31, 41, 57), (31, 30, 40, 41), (39, 46, 36, 47), (59, 45, 35, 58), (45, 44, 34, 35), (41, 40, 44, 45), (29, 42, 46, 39), (43, 57, 59, 49), (49, 59, 58, 48), (33, 55, 57, 43), (48, 58, 56, 38), (20, 52, 55, 33), (38, 56, 54, 28), (21, 53, 14, 50), (19, 51, 52, 20), (28, 54, 53, 21), (2, 19, 20, 9), (13, 21, 50, 22), (27, 38, 28, 23), (120, 33, 43, 121), (46, 49, 48, 36), (76, 16, 31, 78), (76, 63, 64, 75), (78, 68, 63, 76), (74, 71, 72, 77), (110, 74, 77, 113), (112, 76, 75, 111), (67, 69, 65, 66), (92, 83, 69, 67), (61, 60, 73, 62), (62, 73, 87, 70), (77, 72, 84, 86), (102, 91, 83, 92), (117, 90, 78, 115), (90, 89, 68, 78), (86, 84, 95, 96), (114, 86, 96, 116), (70, 87, 97, 85), (100, 99, 89, 90), (104, 101, 91, 102), (85, 97, 107, 94), (96, 95, 105, 106), (94, 107, 101, 104), (118, 106, 100, 119), (106, 105, 99, 100), (108, 118, 119, 109), (98, 116, 118, 108), (109, 119, 117, 103), (88, 114, 116, 98), (103, 117, 115, 93), (82, 113, 114, 88), (81, 112, 111, 80), (93, 115, 112, 81), (79, 110, 113, 82), (60, 79, 82, 73), (69, 81, 80, 65), (123, 103, 93, 122), (87, 88, 98, 97), (107, 108, 109, 101), (76, 112, 52, 16), (9, 20, 81, 69), (52, 112, 115, 55), (9, 69, 83, 32), (42, 91, 101, 46), (121, 43, 103, 123), (46, 101, 109, 49), (43, 49, 109, 103), (57, 41, 90, 117), (57, 117, 119, 59), (58, 118, 116, 56), (59, 119, 100, 45), (41, 45, 100, 90), (48, 38, 98, 108), (35, 26, 96, 106), (36, 48, 108, 107), (58, 35, 106, 118), (27, 97, 98, 38), (36, 107, 97, 27), (56, 116, 96, 26), (23, 87, 73, 13), (13, 73, 82, 21), (54, 114, 113, 53), (53, 113, 77, 17), (23, 28, 88, 87), (54, 18, 86, 114), (28, 21, 82, 88), (18, 17, 77, 86), (42, 121, 123, 91), (91, 123, 122, 83), (32, 120, 121, 42), (93, 33, 120, 122)])
me_cube_002.materials.append(mat_windowtexture01)
me_cube_002.use_remesh_preserve_volume = False
me_cube_002.use_remesh_preserve_attributes = False
me_cube_002.use_mirror_vertex_groups = False
me_cube_002.update()
me_cube_053 = bpy.data.meshes.new('Cube.053')
me_cube_053.from_pydata([(-1.0, -1.0, -1.0), (-1.0, -1.0, 1.0), (-1.0, 1.0, -1.0), (-1.0, 1.0, 1.0), (1.0, -1.0, -1.0), (1.0, -1.0, 1.0), (1.0, 1.0, -1.0), (1.0, 1.0, 1.0)], [], [(2, 3, 7, 6), (4, 5, 1, 0)])
me_cube_053.materials.append(mat_windowtexture02)
me_cube_053.use_remesh_preserve_volume = False
me_cube_053.use_remesh_preserve_attributes = False
me_cube_053.use_mirror_vertex_groups = False
me_cube_053.update()
me_cube_001 = bpy.data.meshes.new('Cube.001')
me_cube_001.from_pydata([(-1.8, -0.0124, 0.9746), (-1.8, -0.0124, 1.075), (1.8, -0.016, -0.9747), (1.8, -0.016, -1.075), (1.7, -0.016, -1.075), (-1.7, -0.0124, 1.075), (0.9494, -0.016, -1.075), (1.8, -0.016, 1.075), (1.7, -0.016, 1.075), (1.7, -0.016, -0.9747), (-0.9498, -0.0124, 1.075), (-1.8, -0.0124, -1.075), (-1.7, -0.0124, -1.075), (-1.7, -0.0124, -0.9747), (-1.8, -0.0124, 0.3745), (1.8, -0.016, 0.9746), (1.7, -0.016, 0.9746), (-1.7, -0.0124, 0.9746), (-0.9498, -0.0124, 0.9746), (1.8, -0.016, 0.322), (1.7, -0.016, 0.322), (-1.7, -0.0124, 0.322), (-1.8, -0.0124, -0.9747), (-0.9498, -0.0124, -0.9747), (-0.9498, -0.0124, -1.075), (-0.8975, -0.01244, 1.075), (-0.8975, -0.01244, 0.975), (-0.8975, -0.01244, -0.9744), (-0.9498, -0.0124, 0.322), (0.8969, -0.0159, -1.075), (0.9494, -0.016, 1.075), (0.9494, -0.016, 0.9746), (0.9494, -0.016, -0.9747), (0.9494, -0.016, 0.322), (-0.0281, -0.01412, 1.075), (-0.0281, -0.01412, 0.9748), (-0.0281, -0.01412, -0.9746), (-0.8975, -0.01244, -1.075), (-0.8975, -0.01244, 0.3224), (0.02743, -0.01429, -1.075), (0.8969, -0.0159, 1.075), (0.8969, -0.0159, 0.9747), (0.8969, -0.0159, -0.9747), (0.8969, -0.0159, 0.322), (0.02743, -0.01429, 1.075), (0.02743, -0.01429, 0.9748), (0.02743, -0.01429, -0.9746), (-0.0281, -0.01412, -1.075), (-0.0281, -0.01412, 0.3222), (0.02743, -0.01429, 0.3222), (-1.8, -0.0124, 0.322), (1.8, -0.016, 0.3745), (1.7, -0.016, 0.3745), (-1.7, -0.0124, 0.3745), (-0.9498, -0.0124, 0.3745), (0.9494, -0.016, 0.3745), (-0.8975, -0.01244, 0.3749), (0.8969, -0.0159, 0.3745), (-0.0281, -0.01412, 0.3747), (0.02743, -0.01429, 0.3747), (-1.8, 0.0196, -0.9747), (-1.8, 0.0196, -1.075), (-1.7, 0.0196, -1.075), (1.7, 0.016, 1.075), (1.8, 0.016, 1.075), (1.8, 0.016, -0.9747), (1.8, 0.016, -1.075), (1.7, 0.016, -1.075), (0.9494, 0.016, 1.075), (1.7, 0.016, -0.9747), (-0.9498, 0.0196, -1.075), (-1.8, 0.0196, 1.075), (-1.7, 0.0196, 1.075), (-1.7, 0.0196, -0.9747), (-1.8, 0.0196, 0.9746), (1.8, 0.016, 0.9746), (1.7, 0.016, 0.9746), (-1.7, 0.0196, 0.9746), (0.9494, 0.016, 0.9746), (-1.8, 0.0196, 0.322), (1.8, 0.016, 0.3224), (1.7, 0.016, 0.322), (-1.7, 0.0196, 0.322), (0.9494, 0.016, -0.9747), (-0.9498, 0.0196, 1.075), (-0.8975, 0.01956, -1.075), (-0.9498, 0.0196, 0.9746), (-0.9498, 0.0196, -0.9747), (-0.9498, 0.0196, 0.322), (0.8969, 0.0161, 1.075), (0.8969, 0.0161, 0.9747), (0.8969, 0.0161, -0.9747), (0.9494, 0.016, -1.075), (0.9494, 0.016, 0.322), (-0.02809, 0.01788, -1.075), (-0.8975, 0.01956, 1.075), (-0.8975, 0.01956, 0.975), (-0.8975, 0.01956, -0.9744), (-0.8975, 0.01956, 0.3224), (0.02744, 0.01771, 1.075), (0.02744, 0.01771, 0.9748), (0.02744, 0.01771, -0.9746), (0.8969, 0.0161, -1.075), (0.8969, 0.0161, 0.322), (0.02744, 0.01771, -1.075), (-0.02809, 0.01788, 1.075), (-0.02809, 0.01788, 0.9748), (-0.02809, 0.01788, -0.9746), (-0.02809, 0.01788, 0.3222), (0.02744, 0.01771, 0.3222), (-1.8, 0.0196, 0.3745), (1.8, 0.016, 0.3749), (1.7, 0.016, 0.3745), (-1.7, 0.0196, 0.3745), (-0.9498, 0.0196, 0.3745), (0.9494, 0.016, 0.3745), (-0.8975, 0.01956, 0.3749), (0.8969, 0.0161, 0.3745), (-0.02809, 0.01788, 0.3747), (0.02744, 0.01771, 0.3747), (0.9494, -0.016, -0.9747), (0.8969, -0.0159, -0.9747), (0.9494, 0.016, -0.9747), (0.8969, 0.0161, -0.9747)], [], [(93, 81, 20, 33), (55, 115, 78, 31), (17, 5, 1, 0), (15, 7, 8, 16), (18, 10, 5, 17), (51, 15, 16, 52), (53, 17, 0, 14), (12, 13, 22, 11), (3, 2, 9, 4), (24, 23, 13, 12), (37, 27, 23, 24), (56, 26, 18, 54), (26, 25, 10, 18), (16, 8, 30, 31), (4, 9, 32, 6), (35, 34, 25, 26), (47, 36, 27, 37), (6, 32, 42, 29), (55, 31, 41, 57), (31, 30, 40, 41), (39, 46, 36, 47), (59, 45, 35, 58), (45, 44, 34, 35), (41, 40, 44, 45), (29, 42, 46, 39), (43, 57, 59, 49), (49, 59, 58, 48), (33, 55, 57, 43), (48, 58, 56, 38), (20, 52, 55, 33), (38, 56, 54, 28), (21, 53, 14, 50), (19, 51, 52, 20), (28, 54, 53, 21), (2, 19, 20, 9), (13, 21, 50, 22), (27, 38, 28, 23), (120, 33, 43, 121), (46, 49, 48, 36), (76, 16, 31, 78), (76, 63, 64, 75), (78, 68, 63, 76), (74, 71, 72, 77), (110, 74, 77, 113), (112, 76, 75, 111), (67, 69, 65, 66), (92, 83, 69, 67), (61, 60, 73, 62), (62, 73, 87, 70), (77, 72, 84, 86), (102, 91, 83, 92), (117, 90, 78, 115), (90, 89, 68, 78), (86, 84, 95, 96), (114, 86, 96, 116), (70, 87, 97, 85), (100, 99, 89, 90), (104, 101, 91, 102), (85, 97, 107, 94), (96, 95, 105, 106), (94, 107, 101, 104), (118, 106, 100, 119), (106, 105, 99, 100), (108, 118, 119, 109), (98, 116, 118, 108), (109, 119, 117, 103), (88, 114, 116, 98), (103, 117, 115, 93), (82, 113, 114, 88), (81, 112, 111, 80), (93, 115, 112, 81), (79, 110, 113, 82), (60, 79, 82, 73), (69, 81, 80, 65), (123, 103, 93, 122), (87, 88, 98, 97), (107, 108, 109, 101), (76, 112, 52, 16), (9, 20, 81, 69), (52, 112, 115, 55), (9, 69, 83, 32), (42, 91, 101, 46), (121, 43, 103, 123), (46, 101, 109, 49), (43, 49, 109, 103), (57, 41, 90, 117), (57, 117, 119, 59), (58, 118, 116, 56), (59, 119, 100, 45), (41, 45, 100, 90), (48, 38, 98, 108), (35, 26, 96, 106), (36, 48, 108, 107), (58, 35, 106, 118), (27, 97, 98, 38), (36, 107, 97, 27), (56, 116, 96, 26), (23, 87, 73, 13), (13, 73, 82, 21), (54, 114, 113, 53), (53, 113, 77, 17), (23, 28, 88, 87), (54, 18, 86, 114), (28, 21, 82, 88), (18, 17, 77, 86), (42, 121, 123, 91), (91, 123, 122, 83), (32, 120, 121, 42), (93, 33, 120, 122)])
me_cube_001.materials.append(mat_windowtexture01)
me_cube_001.use_remesh_preserve_volume = False
me_cube_001.use_remesh_preserve_attributes = False
me_cube_001.use_mirror_vertex_groups = False
me_cube_001.update()
me_cube_051 = bpy.data.meshes.new('Cube.051')
me_cube_051.from_pydata([(-1.0, -1.0, -1.0), (-1.0, -1.0, 1.0), (-1.0, 1.0, -1.0), (-1.0, 1.0, 1.0), (1.0, -1.0, -1.0), (1.0, -1.0, 1.0), (1.0, 1.0, -1.0), (1.0, 1.0, 1.0)], [], [(2, 3, 7, 6), (4, 5, 1, 0)])
me_cube_051.materials.append(mat_windowtexture02)
me_cube_051.use_remesh_preserve_volume = False
me_cube_051.use_remesh_preserve_attributes = False
me_cube_051.use_mirror_vertex_groups = False
me_cube_051.update()

# ---- objects
ob_floor = bpy.data.objects.new('Floor', me_plane)
ob_walls = bpy.data.objects.new('Walls', me_cube)
ob_ceiling = bpy.data.objects.new('Ceiling', me_plane_001)
ob_tinywindow2 = bpy.data.objects.new('TinyWindow2', me_cube_028)
ob_cube_019 = bpy.data.objects.new('Cube.019', me_cube_030)
ob_cube_018 = bpy.data.objects.new('Cube.018', me_cube_029)
ob_ceiling_001 = bpy.data.objects.new('Ceiling.001', me_plane_003)
ob_floor_001 = bpy.data.objects.new('Floor.001', me_plane_002)
ob_tinywindow_005 = bpy.data.objects.new('TinyWindow.005', me_cube_042)
ob_cube_025 = bpy.data.objects.new('Cube.025', me_cube_055)
ob_cube_022 = bpy.data.objects.new('Cube.022', me_cube_052)
ob_tinywindow_004 = bpy.data.objects.new('TinyWindow.004', me_cube_041)
ob_cube_013 = bpy.data.objects.new('Cube.013', me_cube_050)
ob_cube_012 = bpy.data.objects.new('Cube.012', me_cube_049)
ob_tinywindow_003 = bpy.data.objects.new('TinyWindow.003', me_cube_034)
ob_cube_010 = bpy.data.objects.new('Cube.010', me_cube_048)
ob_cube_009 = bpy.data.objects.new('Cube.009', me_cube_047)
ob_tinywindow2_003 = bpy.data.objects.new('TinyWindow2.003', me_cube_011)
ob_cube_008 = bpy.data.objects.new('Cube.008', me_cube_046)
ob_cube_006 = bpy.data.objects.new('Cube.006', me_cube_045)
ob_tinywindow2_002 = bpy.data.objects.new('TinyWindow2.002', me_cube_010)
ob_cube_005 = bpy.data.objects.new('Cube.005', me_cube_044)
ob_cube_002 = bpy.data.objects.new('Cube.002', me_cube_043)
ob_walls_001 = bpy.data.objects.new('Walls.001', me_cube_009)
ob_window_001 = bpy.data.objects.new('Window.001', me_cube_002)
ob_cube_023 = bpy.data.objects.new('Cube.023', me_cube_053)
ob_window_000 = bpy.data.objects.new('Window.000', me_cube_001)
ob_cube_014 = bpy.data.objects.new('Cube.014', me_cube_051)

# ---- transforms, parenting, visibility, modifiers, constraints
ob_floor.location = (-7.585, 5.535, 0.0)
ob_floor.lineart.crease_threshold = 0.0
ob_walls.location = (-7.67, 0.0, 1.5)
ob_walls.lock_rotations_4d = False
ob_walls.empty_display_type = 'ARROWS'
ob_walls.lineart.crease_threshold = 0.0
ob_ceiling.location = (-7.67, 5.535, 3.0)
ob_ceiling.rotation_euler = (0.0, 3.142, 0.0)
ob_ceiling.lineart.crease_threshold = 0.0
ob_tinywindow2.location = (-1.669, -0.085, 2.45)
ob_tinywindow2.lineart.crease_threshold = 0.0
ob_cube_019.parent = ob_tinywindow2
ob_cube_019.matrix_parent_inverse = Matrix(((1.0, 0.0, 0.0, -7.502), (0.0, 1.0, 0.0, -0.0), (0.0, 0.0, 1.0, -2.45), (0.0, 0.0, 0.0, 1.0)))
ob_cube_019.location = (8.001, 0.0, 2.448)
ob_cube_019.scale = (0.4561, 0.0006248, 0.3037)
ob_cube_019.lineart.crease_threshold = 0.0
ob_cube_018.parent = ob_tinywindow2
ob_cube_018.matrix_parent_inverse = Matrix(((1.0, 0.0, 0.0, -7.502), (0.0, 1.0, 0.0, -0.0), (0.0, 0.0, 1.0, -2.45), (0.0, 0.0, 0.0, 1.0)))
ob_cube_018.location = (7.001, 0.0, 2.448)
ob_cube_018.scale = (0.4648, 0.0006248, 0.3037)
ob_cube_018.lineart.crease_threshold = 0.0
ob_ceiling_001.location = (-5.535, -7.67, 3.0)
ob_ceiling_001.rotation_euler = (-0.0, 3.142, 1.571)
ob_ceiling_001.lineart.crease_threshold = 0.0
ob_floor_001.location = (-5.535, -7.585, 2.384e-07)
ob_floor_001.rotation_euler = (0.0, -0.0, 1.571)
ob_floor_001.lineart.crease_threshold = 0.0
ob_tinywindow_005.location = (-3.485, -7.668, 2.45)
ob_tinywindow_005.rotation_euler = (0.0, -0.0, 1.571)
ob_tinywindow_005.lineart.crease_threshold = 0.0
ob_cube_025.parent = ob_tinywindow_005
ob_cube_025.matrix_parent_inverse = Matrix(((1.0, 0.0, 0.0, -7.502), (0.0, 1.0, 0.0, -0.0), (0.0, 0.0, 1.0, -2.45), (0.0, 0.0, 0.0, 1.0)))
ob_cube_025.location = (8.098, 0.0, 2.448)
ob_cube_025.scale = (0.5589, 0.0006248, 0.3037)
ob_cube_025.lineart.crease_threshold = 0.0
ob_cube_022.parent = ob_tinywindow_005
ob_cube_022.matrix_parent_inverse = Matrix(((1.0, 0.0, 0.0, -7.502), (0.0, 1.0, 0.0, -0.0), (0.0, 0.0, 1.0, -2.45), (0.0, 0.0, 0.0, 1.0)))
ob_cube_022.location = (6.901, 0.0, 2.448)
ob_cube_022.scale = (0.5589, 0.0006248, 0.3037)
ob_cube_022.lineart.crease_threshold = 0.0
ob_tinywindow_004.location = (-3.485, -10.77, 2.45)
ob_tinywindow_004.rotation_euler = (0.0, -0.0, 1.571)
ob_tinywindow_004.lineart.crease_threshold = 0.0
ob_cube_013.parent = ob_tinywindow_004
ob_cube_013.matrix_parent_inverse = Matrix(((1.0, 0.0, 0.0, -7.502), (0.0, 1.0, 0.0, -0.0), (0.0, 0.0, 1.0, -2.45), (0.0, 0.0, 0.0, 1.0)))
ob_cube_013.location = (6.901, 0.0, 2.448)
ob_cube_013.scale = (0.5589, 0.0006248, 0.3037)
ob_cube_013.lineart.crease_threshold = 0.0
ob_cube_012.parent = ob_tinywindow_004
ob_cube_012.matrix_parent_inverse = Matrix(((1.0, 0.0, 0.0, -7.502), (0.0, 1.0, 0.0, -0.0), (0.0, 0.0, 1.0, -2.45), (0.0, 0.0, 0.0, 1.0)))
ob_cube_012.location = (8.098, 0.0, 2.448)
ob_cube_012.scale = (0.5589, 0.0006248, 0.3037)
ob_cube_012.lineart.crease_threshold = 0.0
ob_tinywindow_003.location = (-3.485, -4.569, 2.45)
ob_tinywindow_003.rotation_euler = (0.0, -0.0, 1.571)
ob_tinywindow_003.lineart.crease_threshold = 0.0
ob_cube_010.parent = ob_tinywindow_003
ob_cube_010.matrix_parent_inverse = Matrix(((1.0, 0.0, 0.0, -7.502), (0.0, 1.0, 0.0, -0.0), (0.0, 0.0, 1.0, -2.45), (0.0, 0.0, 0.0, 1.0)))
ob_cube_010.location = (6.901, 0.0, 2.448)
ob_cube_010.scale = (0.5589, 0.0006248, 0.3037)
ob_cube_010.lineart.crease_threshold = 0.0
ob_cube_009.parent = ob_tinywindow_003
ob_cube_009.matrix_parent_inverse = Matrix(((1.0, 0.0, 0.0, -7.502), (0.0, 1.0, 0.0, -0.0), (0.0, 0.0, 1.0, -2.45), (0.0, 0.0, 0.0, 1.0)))
ob_cube_009.location = (8.098, 0.0, 2.448)
ob_cube_009.scale = (0.5589, 0.0006248, 0.3037)
ob_cube_009.lineart.crease_threshold = 0.0
ob_tinywindow2_003.location = (-3.485, -1.669, 2.45)
ob_tinywindow2_003.rotation_euler = (0.0, -0.0, 1.571)
ob_tinywindow2_003.lineart.crease_threshold = 0.0
ob_cube_008.parent = ob_tinywindow2_003
ob_cube_008.matrix_parent_inverse = Matrix(((1.0, 0.0, 0.0, -7.502), (0.0, 1.0, 0.0, -0.0), (0.0, 0.0, 1.0, -2.45), (0.0, 0.0, 0.0, 1.0)))
ob_cube_008.location = (7.001, 0.0, 2.448)
ob_cube_008.scale = (0.4648, 0.0006248, 0.3037)
ob_cube_008.lineart.crease_threshold = 0.0
ob_cube_006.parent = ob_tinywindow2_003
ob_cube_006.matrix_parent_inverse = Matrix(((1.0, 0.0, 0.0, -7.502), (0.0, 1.0, 0.0, -0.0), (0.0, 0.0, 1.0, -2.45), (0.0, 0.0, 0.0, 1.0)))
ob_cube_006.location = (8.001, 0.0, 2.448)
ob_cube_006.scale = (0.4561, 0.0006248, 0.3037)
ob_cube_006.lineart.crease_threshold = 0.0
ob_tinywindow2_002.location = (-3.485, -13.68, 2.45)
ob_tinywindow2_002.rotation_euler = (0.0, -0.0, 1.571)
ob_tinywindow2_002.lineart.crease_threshold = 0.0
ob_cube_005.parent = ob_tinywindow2_002
ob_cube_005.matrix_parent_inverse = Matrix(((1.0, 0.0, 0.0, -7.502), (0.0, 1.0, 0.0, -0.0), (0.0, 0.0, 1.0, -2.45), (0.0, 0.0, 0.0, 1.0)))
ob_cube_005.location = (8.001, 0.0, 2.448)
ob_cube_005.scale = (0.4561, 0.0006248, 0.3037)
ob_cube_005.lineart.crease_threshold = 0.0
ob_cube_002.parent = ob_tinywindow2_002
ob_cube_002.matrix_parent_inverse = Matrix(((1.0, 0.0, 0.0, -7.502), (0.0, 1.0, 0.0, -0.0), (0.0, 0.0, 1.0, -2.45), (0.0, 0.0, 0.0, 1.0)))
ob_cube_002.location = (7.001, 0.0, 2.448)
ob_cube_002.scale = (0.4648, 0.0006248, 0.3037)
ob_cube_002.lineart.crease_threshold = 0.0
ob_walls_001.location = (-3.57, -7.67, 1.5)
ob_walls_001.rotation_euler = (0.0, -0.0, 1.571)
ob_walls_001.lock_rotations_4d = False
ob_walls_001.empty_display_type = 'ARROWS'
ob_walls_001.lineart.crease_threshold = 0.0
ob_window_001.location = (0.085, -7.67, 1.775)
ob_window_001.rotation_euler = (0.0, -0.0, 1.571)
ob_window_001.lineart.crease_threshold = 0.0
ob_cube_023.parent = ob_window_001
ob_cube_023.matrix_parent_inverse = Matrix(((1.0, -2.98e-08, 0.0, -2.242), (0.0, 1.0, 0.0, -7.67), (0.0, 0.0, 1.0, -1.775), (0.0, 0.0, 0.0, 1.0)))
ob_cube_023.location = (2.242, 7.673, 1.775)
ob_cube_023.scale = (1.75, 0.001, 1.0)
ob_cube_023.lineart.crease_threshold = 0.0
ob_window_000.location = (0.085, -12.68, 1.775)
ob_window_000.rotation_euler = (0.0, -0.0, 1.571)
ob_window_000.lineart.crease_threshold = 0.0
ob_cube_014.parent = ob_window_000
ob_cube_014.matrix_parent_inverse = Matrix(((1.0, -2.98e-08, 0.0, -2.242), (0.0, 1.0, 0.0, -7.67), (0.0, 0.0, 1.0, -1.775), (0.0, 0.0, 0.0, 1.0)))
ob_cube_014.location = (2.242, 7.673, 1.775)
ob_cube_014.scale = (1.75, 0.001, 1.0)
ob_cube_014.lineart.crease_threshold = 0.0

# ---- collection membership
col_collection_1.objects.link(ob_floor)
col_collection_1.objects.link(ob_walls)
col_collection_1.objects.link(ob_ceiling)
col_collection_1.objects.link(ob_tinywindow2)
col_collection_1.objects.link(ob_cube_019)
col_collection_1.objects.link(ob_cube_018)
col_collection_1.objects.link(ob_ceiling_001)
col_collection_1.objects.link(ob_floor_001)
col_collection_1.objects.link(ob_tinywindow_005)
col_collection_1.objects.link(ob_cube_025)
col_collection_1.objects.link(ob_cube_022)
col_collection_1.objects.link(ob_tinywindow_004)
col_collection_1.objects.link(ob_cube_013)
col_collection_1.objects.link(ob_cube_012)
col_collection_1.objects.link(ob_tinywindow_003)
col_collection_1.objects.link(ob_cube_010)
col_collection_1.objects.link(ob_cube_009)
col_collection_1.objects.link(ob_tinywindow2_003)
col_collection_1.objects.link(ob_cube_008)
col_collection_1.objects.link(ob_cube_006)
col_collection_1.objects.link(ob_tinywindow2_002)
col_collection_1.objects.link(ob_cube_005)
col_collection_1.objects.link(ob_cube_002)
col_collection_1.objects.link(ob_walls_001)
col_collection_1.objects.link(ob_window_001)
col_collection_1.objects.link(ob_cube_023)
col_collection_1.objects.link(ob_window_000)
col_collection_1.objects.link(ob_cube_014)

# ---- scene / render settings (as saved in the file)
scene.frame_start = 1; scene.frame_end = 250; scene.frame_set(2)
scene.render.engine = 'BLENDER_EEVEE_NEXT'
scene.render.resolution_percentage = 50
scene.render.dither_intensity = 0.0
scene.cycles.use_denoising = False
scene.cycles.samples = 128
scene.cycles.sampling_pattern = 'TABULATED_SOBOL'
scene.cycles.use_adaptive_sampling = False
scene.cycles.use_light_tree = False
scene.cycles.blur_glossy = 0.0
scene.cycles.sample_clamp_indirect = 0.0
scene.view_settings.view_transform = 'Standard'
bpy.context.view_layer.update()

# ---- added for rendering (the .blend has no active camera and no usable light): camera, sun
cam_auto = bpy.data.cameras.new('AutoCamera')
cam_auto.lens = 50.0
cam_auto.sensor_width = 36.0
cam_auto.clip_end = 1000.0
ob_auto_camera = bpy.data.objects.new('AutoCamera', cam_auto)
scene.collection.objects.link(ob_auto_camera)
ob_auto_camera.location = (20.7747, -35.9796, 24.2048)
ob_auto_camera.rotation_euler = (1.09748, -7.21219e-08, 0.694738)
scene.camera = ob_auto_camera
light_auto_sun = bpy.data.lights.new('AutoSun', 'SUN')
light_auto_sun.energy = 3.0
light_auto_sun.angle = 0.0523599
ob_auto_sun = bpy.data.objects.new('AutoSun', light_auto_sun)
scene.collection.objects.link(ob_auto_sun)
ob_auto_sun.rotation_euler = (0.872665, 0.174533, 0.523599)
bpy.context.view_layer.update()
